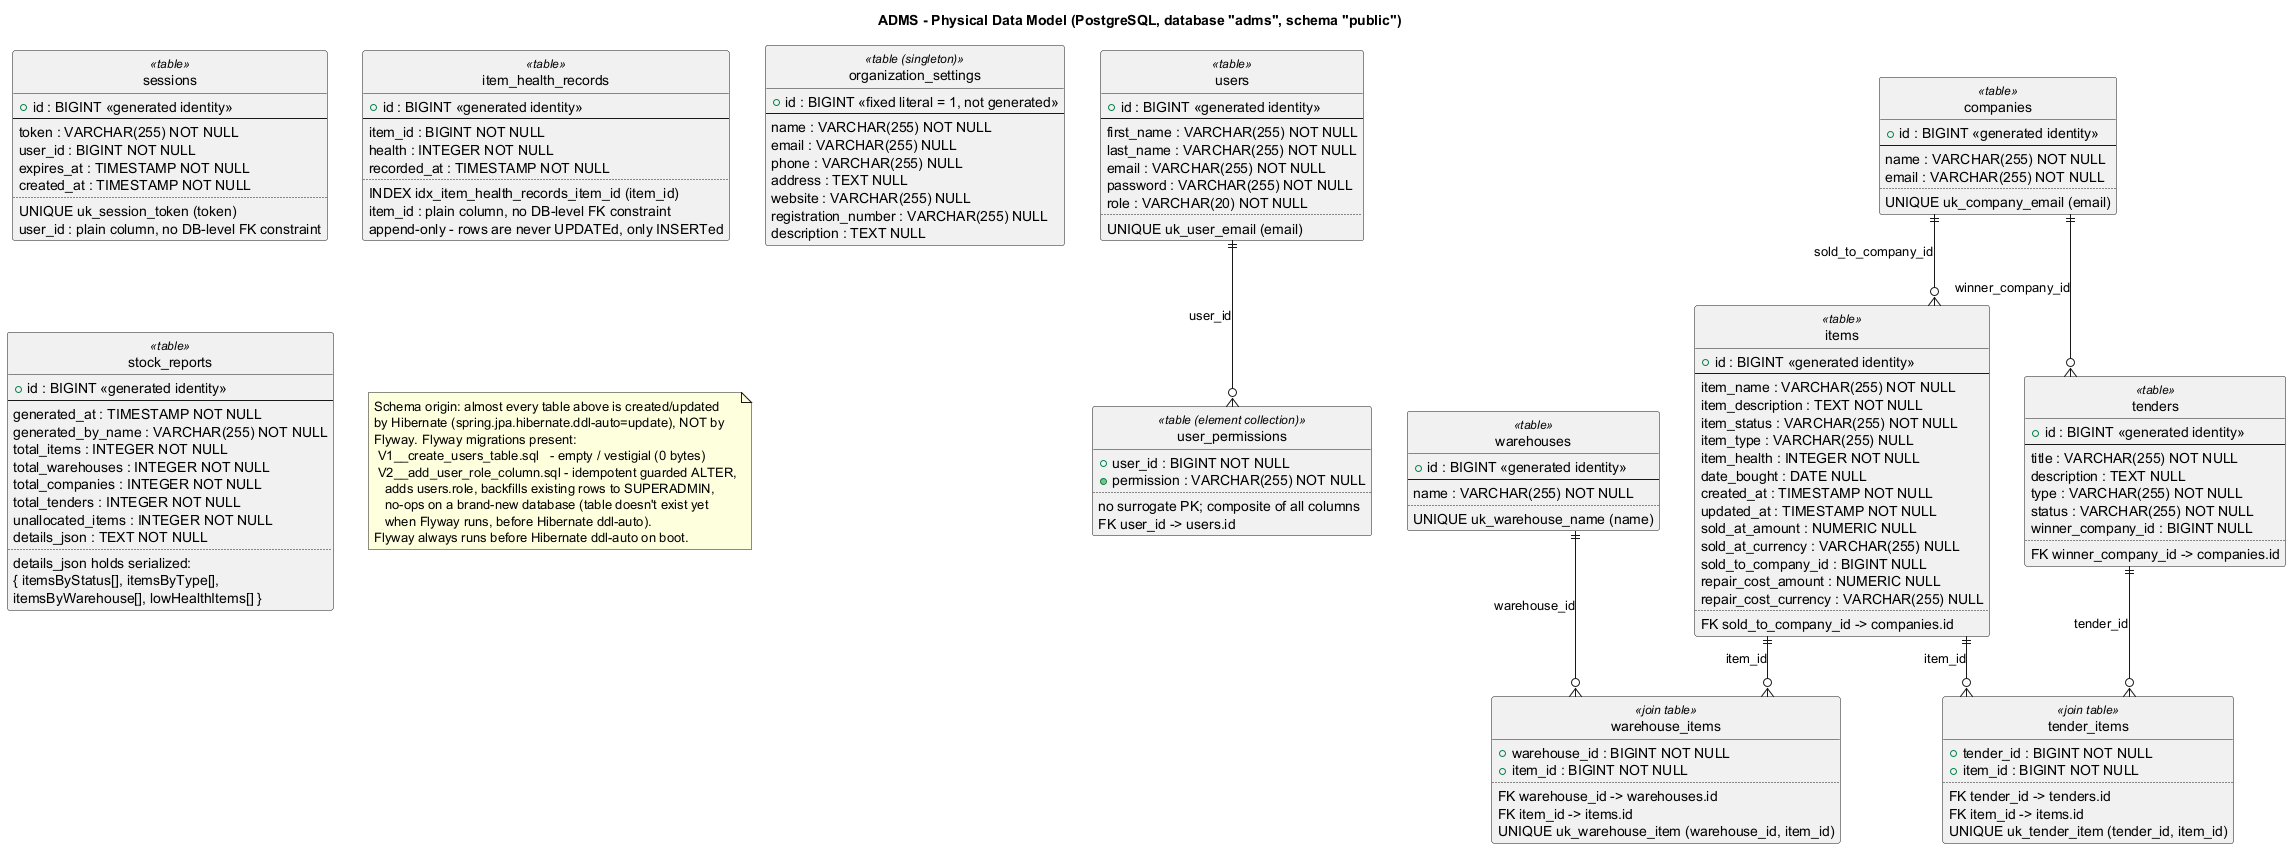

The diagram above was rendered by PlantUML. Its source (embedded in the PNG):
@startuml physical-data-model
title ADMS - Physical Data Model (PostgreSQL, database "adms", schema "public")
hide circle
skinparam linetype ortho

entity "users" as users << table >> {
  + id : BIGINT <<generated identity>>
  --
  first_name : VARCHAR(255) NOT NULL
  last_name : VARCHAR(255) NOT NULL
  email : VARCHAR(255) NOT NULL
  password : VARCHAR(255) NOT NULL
  role : VARCHAR(20) NOT NULL
  ..
  UNIQUE uk_user_email (email)
}

entity "user_permissions" as user_permissions << table (element collection) >> {
  + user_id : BIGINT NOT NULL
  + permission : VARCHAR(255) NOT NULL
  ..
  no surrogate PK; composite of all columns
  FK user_id -> users.id
}

entity "sessions" as sessions << table >> {
  + id : BIGINT <<generated identity>>
  --
  token : VARCHAR(255) NOT NULL
  user_id : BIGINT NOT NULL
  expires_at : TIMESTAMP NOT NULL
  created_at : TIMESTAMP NOT NULL
  ..
  UNIQUE uk_session_token (token)
  user_id : plain column, no DB-level FK constraint
}

entity "items" as items << table >> {
  + id : BIGINT <<generated identity>>
  --
  item_name : VARCHAR(255) NOT NULL
  item_description : TEXT NOT NULL
  item_status : VARCHAR(255) NOT NULL
  item_type : VARCHAR(255) NULL
  item_health : INTEGER NOT NULL
  date_bought : DATE NULL
  created_at : TIMESTAMP NOT NULL
  updated_at : TIMESTAMP NOT NULL
  sold_at_amount : NUMERIC NULL
  sold_at_currency : VARCHAR(255) NULL
  sold_to_company_id : BIGINT NULL
  repair_cost_amount : NUMERIC NULL
  repair_cost_currency : VARCHAR(255) NULL
  ..
  FK sold_to_company_id -> companies.id
}

entity "item_health_records" as item_health_records << table >> {
  + id : BIGINT <<generated identity>>
  --
  item_id : BIGINT NOT NULL
  health : INTEGER NOT NULL
  recorded_at : TIMESTAMP NOT NULL
  ..
  INDEX idx_item_health_records_item_id (item_id)
  item_id : plain column, no DB-level FK constraint
  append-only - rows are never UPDATEd, only INSERTed
}

entity "warehouses" as warehouses << table >> {
  + id : BIGINT <<generated identity>>
  --
  name : VARCHAR(255) NOT NULL
  ..
  UNIQUE uk_warehouse_name (name)
}

entity "warehouse_items" as warehouse_items << join table >> {
  + warehouse_id : BIGINT NOT NULL
  + item_id : BIGINT NOT NULL
  ..
  FK warehouse_id -> warehouses.id
  FK item_id -> items.id
  UNIQUE uk_warehouse_item (warehouse_id, item_id)
}

entity "companies" as companies << table >> {
  + id : BIGINT <<generated identity>>
  --
  name : VARCHAR(255) NOT NULL
  email : VARCHAR(255) NOT NULL
  ..
  UNIQUE uk_company_email (email)
}

entity "tenders" as tenders << table >> {
  + id : BIGINT <<generated identity>>
  --
  title : VARCHAR(255) NOT NULL
  description : TEXT NULL
  type : VARCHAR(255) NOT NULL
  status : VARCHAR(255) NOT NULL
  winner_company_id : BIGINT NULL
  ..
  FK winner_company_id -> companies.id
}

entity "tender_items" as tender_items << join table >> {
  + tender_id : BIGINT NOT NULL
  + item_id : BIGINT NOT NULL
  ..
  FK tender_id -> tenders.id
  FK item_id -> items.id
  UNIQUE uk_tender_item (tender_id, item_id)
}

entity "organization_settings" as organization_settings << table (singleton) >> {
  + id : BIGINT <<fixed literal = 1, not generated>>
  --
  name : VARCHAR(255) NOT NULL
  email : VARCHAR(255) NULL
  phone : VARCHAR(255) NULL
  address : TEXT NULL
  website : VARCHAR(255) NULL
  registration_number : VARCHAR(255) NULL
  description : TEXT NULL
}

entity "stock_reports" as stock_reports << table >> {
  + id : BIGINT <<generated identity>>
  --
  generated_at : TIMESTAMP NOT NULL
  generated_by_name : VARCHAR(255) NOT NULL
  total_items : INTEGER NOT NULL
  total_warehouses : INTEGER NOT NULL
  total_companies : INTEGER NOT NULL
  total_tenders : INTEGER NOT NULL
  unallocated_items : INTEGER NOT NULL
  details_json : TEXT NOT NULL
  ..
  details_json holds serialized:
  { itemsByStatus[], itemsByType[],
    itemsByWarehouse[], lowHealthItems[] }
}

users              ||--o{ user_permissions    : user_id
companies          ||--o{ items               : sold_to_company_id
companies          ||--o{ tenders             : winner_company_id
warehouses         ||--o{ warehouse_items     : warehouse_id
items              ||--o{ warehouse_items     : item_id
tenders            ||--o{ tender_items        : tender_id
items              ||--o{ tender_items        : item_id

note as N1
  Schema origin: almost every table above is created/updated
  by Hibernate (spring.jpa.hibernate.ddl-auto=update), NOT by
  Flyway. Flyway migrations present:
   V1__create_users_table.sql   - empty / vestigial (0 bytes)
   V2__add_user_role_column.sql - idempotent guarded ALTER,
     adds users.role, backfills existing rows to SUPERADMIN,
     no-ops on a brand-new database (table doesn't exist yet
     when Flyway runs, before Hibernate ddl-auto).
  Flyway always runs before Hibernate ddl-auto on boot.
end note

@enduml